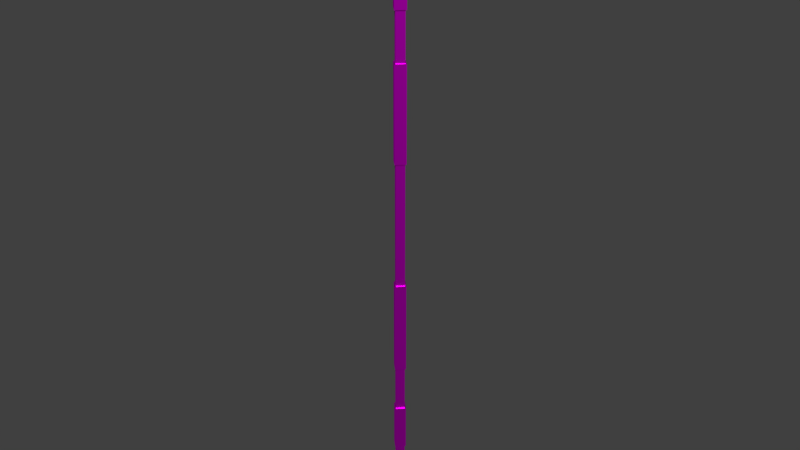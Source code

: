 # Source: Staff.blend  (saved by Blender 2.80.75; exported with 4.5.12 LTS)
import bpy
from mathutils import Matrix  # noqa: F401  (used for matrix-valued properties, if any)

bpy.ops.wm.read_factory_settings(use_empty=True)
scene = bpy.context.scene
scene.name = 'Scene'

# ---- images (referenced by path relative to the original .blend; pixels are not part of the script)
import os
ASSET_DIR = os.environ.get("B2B_ASSET_DIR", "")  # directory of the original .blend (textures are referenced by path, not embedded)
HERE = os.path.dirname(os.path.abspath(__file__))  # packed textures are extracted next to this script under _unpacked/

def load_image(name, relpath, width, height, colorspace="sRGB"):
    """Load a texture the original file referenced (path relative to the .blend, or extracted next to this script)."""
    p = next((c for c in (os.path.join(HERE, relpath), os.path.join(ASSET_DIR, relpath)) if relpath and os.path.exists(c)), "")
    if p:
        img = bpy.data.images.load(p, check_existing=True)
        img.name = name
    else:  # same state as the original file: an image datablock whose file is absent (Cycles renders it pink)
        img = bpy.data.images.new(name, width, height)
        img.source = "FILE"
        img.filepath = "//" + (relpath or name)
    img.colorspace_settings.name = colorspace
    return img
img_blender_test_texture_png = load_image('Blender Test Texture.png', 'Blender Test Texture.png', 1024, 1024, 'sRGB')

# ---- materials (node trees are filled in below, after node groups)
mat_material = bpy.data.materials.new('Material')

# ---- material node trees
mat_material.use_nodes = True; mat_material.node_tree.nodes.clear()
_N = mat_material.node_tree.nodes; _L = mat_material.node_tree.links
n0 = _N.new('ShaderNodeOutputMaterial'); n0.name = 'Material Output'; n0.location = (300, 300)
n1 = _N.new('ShaderNodeBsdfAnisotropic'); n1.name = 'Glossy BSDF'; n1.location = (10, 300)
n1.distribution = 'GGX'
n2 = _N.new('ShaderNodeTexImage'); n2.name = 'Image Texture'; n2.location = (-576, 250)
n2.image = img_blender_test_texture_png
_L.new(n1.outputs[0], n0.inputs[0])
_L.new(n2.outputs[0], n1.inputs[0])
n0.is_active_output = True

# ---- world
world_world = bpy.data.worlds.new('World'); scene.world = world_world
world_world.color = (0.05088, 0.05088, 0.05088)
world_world.use_sun_shadow = False
world_world.sun_shadow_jitter_overblur = 0.0

# ---- meshes
me_cube_004 = bpy.data.meshes.new('Cube.004')
me_cube_004.from_pydata([(0.0, -0.04, -2.0), (0.0, -0.04, 2.0), (0.0, 0.0, -2.0), (0.0, 0.0, 2.0), (0.04, 0.0, -2.0), (0.04, 0.0, 2.0), (0.0, -0.05, -1.0), (0.0, -0.05, -0.4), (0.0, 0.0, -1.0), (0.0, 0.0, -0.4), (0.05, 0.0, -1.0), (0.05, 0.0, -0.4), (0.0, -0.05, 0.4), (0.0, -0.05, 1.0), (0.0, 0.0, 0.4), (0.0, 0.0, 1.0), (0.05, 0.0, 0.4), (0.05, 0.0, 1.0)], [(3, 2), (9, 8), (15, 14)], [(3, 1, 5), (4, 5, 1, 0), (0, 2, 4), (9, 7, 11), (10, 11, 7, 6), (6, 8, 10), (15, 13, 17), (16, 17, 13, 12), (12, 14, 16)])
_uv = me_cube_004.uv_layers.new(name='UVMap')
_uv.uv.foreach_set('vector', [0.02721, 0.3013, 0.2072, 0.5893, 0.2072, 0.5173, 0.1352, 0.5173, 0.2072, 0.5173, 0.2072, 0.5893, 0.1352, 0.5893, 0.1352, 0.5893, 0.02721, 0.3013, 0.1352, 0.5173, 0.785, 0.356, 0.965, 0.644, 0.965, 0.572, 0.893, 0.572, 0.965, 0.572, 0.965, 0.644, 0.893, 0.644, 0.893, 0.644, 0.785, 0.356, 0.893, 0.572, 0.785, 0.356, 0.965, 0.644, 0.965, 0.572, 0.893, 0.572, 0.965, 0.572, 0.965, 0.644, 0.893, 0.644, 0.893, 0.644, 0.785, 0.356, 0.893, 0.572])
me_cube_004.materials.append(mat_material)
me_cube_004.use_remesh_preserve_volume = False
me_cube_004.use_remesh_preserve_attributes = False
me_cube_004.use_mirror_vertex_groups = False
me_cube_004.update()
me_cube_005 = bpy.data.meshes.new('Cube.005')
me_cube_005.from_pydata([(0.0, -0.05, -1.6), (0.0, -0.05, -1.3), (0.0, 0.0, -1.6), (0.0, 0.0, -1.3), (0.05, 0.0, -1.6), (0.05, 0.0, -1.3), (0.0, -0.05, 1.3), (0.0, -0.05, 1.6), (0.0, 0.0, 1.3), (0.0, 0.0, 1.6), (0.05, 0.0, 1.3), (0.05, 0.0, 1.6), (0.0, -0.05, -2.01), (0.0, -0.05, -1.7), (0.0, 0.0, -2.01), (0.0, 0.0, -1.7), (0.05, 0.0, -2.01), (0.05, 0.0, -1.7), (0.0, -0.05, 1.7), (0.0, -0.05, 2.01), (0.0, 0.0, 1.7), (0.0, 0.0, 2.01), (0.05, 0.0, 1.7), (0.05, 0.0, 2.01)], [(3, 2), (9, 8), (15, 14), (21, 20)], [(3, 1, 5), (4, 5, 1, 0), (0, 2, 4), (9, 7, 11), (10, 11, 7, 6), (6, 8, 10), (15, 13, 17), (16, 17, 13, 12), (12, 14, 16), (21, 19, 23), (22, 23, 19, 18), (18, 20, 22)])
_uv = me_cube_005.uv_layers.new(name='UVMap')
_uv.uv.foreach_set('vector', [0.5387, 0.3995, 0.7035, 0.663, 0.7035, 0.5971, 0.6376, 0.5971, 0.7035, 0.5971, 0.7035, 0.663, 0.6376, 0.663, 0.6376, 0.663, 0.5387, 0.3995, 0.6376, 0.5971, 0.5387, 0.3995, 0.7035, 0.663, 0.7035, 0.5971, 0.6376, 0.5971, 0.7035, 0.5971, 0.7035, 0.663, 0.6376, 0.663, 0.6376, 0.663, 0.5387, 0.3995, 0.6376, 0.5971, 0.2536, 0.2354, 0.4183, 0.499, 0.4183, 0.4331, 0.3524, 0.4331, 0.4183, 0.4331, 0.4183, 0.499, 0.3524, 0.499, 0.3524, 0.499, 0.2536, 0.2354, 0.3524, 0.4331, 0.2848, 0.4073, 0.4496, 0.6709, 0.4496, 0.605, 0.3837, 0.605, 0.4496, 0.605, 0.4496, 0.6709, 0.3837, 0.6709, 0.3837, 0.6709, 0.2848, 0.4073, 0.3837, 0.605])
me_cube_005.materials.append(mat_material)
me_cube_005.use_remesh_preserve_volume = False
me_cube_005.use_remesh_preserve_attributes = False
me_cube_005.use_mirror_vertex_groups = False
me_cube_005.update()

# ---- objects
ob_handle = bpy.data.objects.new('Handle', me_cube_004)
ob_ornament = bpy.data.objects.new('Ornament', me_cube_005)

# ---- transforms, parenting, visibility, modifiers, constraints
ob_handle.location = (0.0, 0.0, 0.0)
ob_handle.lineart.crease_threshold = 0.0
_m = ob_handle.modifiers.new('Mirror', 'MIRROR')
_m.use_axis = (True, True, False)
_m.use_clip = True
ob_ornament.location = (0.0, 0.0, 0.0)
ob_ornament.lineart.crease_threshold = 0.0
_m = ob_ornament.modifiers.new('Mirror', 'MIRROR')
_m.use_axis = (True, True, False)
_m.use_clip = True

# ---- collection membership
scene.collection.objects.link(ob_handle)
scene.collection.objects.link(ob_ornament)

# ---- scene / render settings (as saved in the file)
scene.frame_start = 1; scene.frame_end = 250; scene.frame_set(114)
scene.render.engine = 'CYCLES'
scene.render.fps = 30
scene.render.dither_intensity = 0.0
scene.cycles.use_denoising = False
scene.cycles.samples = 256
scene.cycles.sampling_pattern = 'TABULATED_SOBOL'
scene.cycles.use_adaptive_sampling = False
scene.cycles.use_light_tree = False
scene.cycles.max_bounces = 5
scene.cycles.diffuse_bounces = 6
scene.cycles.glossy_bounces = 6
scene.cycles.transmission_bounces = 6
scene.cycles.volume_bounces = 6
scene.view_settings.view_transform = 'Standard'
bpy.context.view_layer.update()

# ---- added for rendering (the .blend has no active camera and no usable light): camera, sun
cam_auto = bpy.data.cameras.new('AutoCamera')
cam_auto.lens = 50.0
cam_auto.sensor_width = 36.0
cam_auto.clip_end = 1000.0
ob_auto_camera = bpy.data.objects.new('AutoCamera', cam_auto)
scene.collection.objects.link(ob_auto_camera)
ob_auto_camera.location = (3.7217, -4.46604, 2.97736)
ob_auto_camera.rotation_euler = (1.09748, -7.21219e-08, 0.694738)
scene.camera = ob_auto_camera
light_auto_sun = bpy.data.lights.new('AutoSun', 'SUN')
light_auto_sun.energy = 3.0
light_auto_sun.angle = 0.0523599
ob_auto_sun = bpy.data.objects.new('AutoSun', light_auto_sun)
scene.collection.objects.link(ob_auto_sun)
ob_auto_sun.rotation_euler = (0.872665, 0.174533, 0.523599)
bpy.context.view_layer.update()
